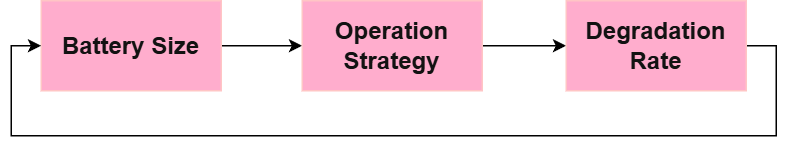

The diagram above was exported from draw.io. Its source (the exported page's mxGraphModel, read from the mxfile embedded in the PNG):
<mxGraphModel dx="1426" dy="743" grid="1" gridSize="10" guides="1" tooltips="1" connect="1" arrows="1" fold="1" page="1" pageScale="1" pageWidth="827" pageHeight="1169" math="0" shadow="0">
  <root>
    <mxCell id="0" />
    <mxCell id="1" parent="0" />
    <mxCell id="IXeJncljOS-0mDcsf777-5" edge="1" parent="1" source="IXeJncljOS-0mDcsf777-2" style="edgeStyle=orthogonalEdgeStyle;rounded=0;orthogonalLoop=1;jettySize=auto;html=1;exitX=1;exitY=0.5;exitDx=0;exitDy=0;entryX=0;entryY=0.5;entryDx=0;entryDy=0;strokeColor=light-dark(#000000,#000000);" target="IXeJncljOS-0mDcsf777-3">
      <mxGeometry relative="1" as="geometry" />
    </mxCell>
    <mxCell id="IXeJncljOS-0mDcsf777-2" parent="1" style="rounded=0;whiteSpace=wrap;html=1;fillColor=#a20025;strokeColor=#6F0000;fontColor=#ffffff;" value="&lt;font style=&quot;font-size: 16px;&quot;&gt;&lt;b&gt;Battery Size&lt;/b&gt;&lt;/font&gt;" vertex="1">
      <mxGeometry height="60" width="120" x="180" y="290" as="geometry" />
    </mxCell>
    <mxCell id="IXeJncljOS-0mDcsf777-6" edge="1" parent="1" source="IXeJncljOS-0mDcsf777-3" style="edgeStyle=orthogonalEdgeStyle;rounded=0;orthogonalLoop=1;jettySize=auto;html=1;exitX=1;exitY=0.5;exitDx=0;exitDy=0;entryX=0;entryY=0.5;entryDx=0;entryDy=0;strokeColor=light-dark(#000000,#000000);" target="IXeJncljOS-0mDcsf777-4">
      <mxGeometry relative="1" as="geometry" />
    </mxCell>
    <mxCell id="IXeJncljOS-0mDcsf777-3" parent="1" style="rounded=0;whiteSpace=wrap;html=1;fillColor=#a20025;strokeColor=#6F0000;fontColor=#ffffff;" value="&lt;font style=&quot;font-size: 16px;&quot;&gt;&lt;b&gt;Operation Strategy&lt;/b&gt;&lt;/font&gt;" vertex="1">
      <mxGeometry height="60" width="120" x="354" y="290" as="geometry" />
    </mxCell>
    <mxCell id="IXeJncljOS-0mDcsf777-7" edge="1" parent="1" source="IXeJncljOS-0mDcsf777-4" style="edgeStyle=orthogonalEdgeStyle;rounded=0;orthogonalLoop=1;jettySize=auto;html=1;exitX=1;exitY=0.5;exitDx=0;exitDy=0;entryX=0;entryY=0.5;entryDx=0;entryDy=0;strokeColor=light-dark(#000000,#000000);" target="IXeJncljOS-0mDcsf777-2">
      <mxGeometry relative="1" as="geometry">
        <Array as="points">
          <mxPoint x="670" y="320" />
          <mxPoint x="670" y="380" />
          <mxPoint x="160" y="380" />
          <mxPoint x="160" y="320" />
        </Array>
      </mxGeometry>
    </mxCell>
    <mxCell id="IXeJncljOS-0mDcsf777-4" parent="1" style="rounded=0;whiteSpace=wrap;html=1;fillColor=#a20025;strokeColor=#6F0000;fontColor=#ffffff;" value="&lt;font style=&quot;font-size: 16px;&quot;&gt;&lt;b&gt;Degradation Rate&lt;/b&gt;&lt;/font&gt;" vertex="1">
      <mxGeometry height="60" width="120" x="530" y="290" as="geometry" />
    </mxCell>
  </root>
</mxGraphModel>